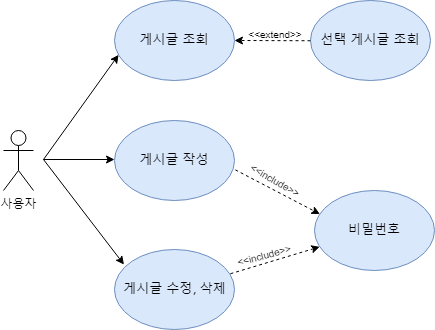

The diagram above was exported from draw.io. Its source (the exported page's mxGraphModel, read from the mxfile embedded in the PNG):
<mxGraphModel dx="794" dy="462" grid="1" gridSize="10" guides="1" tooltips="1" connect="1" arrows="1" fold="1" page="1" pageScale="1" pageWidth="827" pageHeight="1169" background="#FFFFFF" math="0" shadow="0">
  <root>
    <mxCell id="0" />
    <mxCell id="1" parent="0" />
    <mxCell id="opgoT6SPWDRwSk6XjWDH-1" value="사용자" style="shape=umlActor;verticalLabelPosition=bottom;verticalAlign=top;html=1;outlineConnect=0;" parent="1" vertex="1">
      <mxGeometry x="60" y="381" width="30" height="60" as="geometry" />
    </mxCell>
    <mxCell id="opgoT6SPWDRwSk6XjWDH-2" value="" style="ellipse;whiteSpace=wrap;html=1;fillColor=#dae8fc;strokeColor=#6c8ebf;" parent="1" vertex="1">
      <mxGeometry x="171" y="251" width="120" height="80" as="geometry" />
    </mxCell>
    <mxCell id="opgoT6SPWDRwSk6XjWDH-4" value="" style="ellipse;whiteSpace=wrap;html=1;fillColor=#dae8fc;strokeColor=#6c8ebf;" parent="1" vertex="1">
      <mxGeometry x="171" y="500" width="120" height="80" as="geometry" />
    </mxCell>
    <mxCell id="opgoT6SPWDRwSk6XjWDH-5" value="" style="ellipse;whiteSpace=wrap;html=1;fillColor=#dae8fc;strokeColor=#6c8ebf;" parent="1" vertex="1">
      <mxGeometry x="171" y="371" width="120" height="80" as="geometry" />
    </mxCell>
    <mxCell id="opgoT6SPWDRwSk6XjWDH-6" value="" style="ellipse;whiteSpace=wrap;html=1;fillColor=#dae8fc;strokeColor=#6c8ebf;" parent="1" vertex="1">
      <mxGeometry x="367" y="251" width="120" height="80" as="geometry" />
    </mxCell>
    <mxCell id="opgoT6SPWDRwSk6XjWDH-7" value="&lt;font style=&quot;font-size: 13px;&quot; face=&quot;Comic Sans MS&quot;&gt;게시글 조회&lt;/font&gt;" style="text;html=1;strokeColor=none;fillColor=none;align=center;verticalAlign=middle;whiteSpace=wrap;rounded=0;fontFamily=Lucida Console;" parent="1" vertex="1">
      <mxGeometry x="183" y="273.5" width="96" height="35" as="geometry" />
    </mxCell>
    <mxCell id="opgoT6SPWDRwSk6XjWDH-8" value="&lt;font style=&quot;font-size: 13px;&quot; face=&quot;Comic Sans MS&quot;&gt;게시글 작성&lt;/font&gt;" style="text;html=1;strokeColor=none;fillColor=none;align=center;verticalAlign=middle;whiteSpace=wrap;rounded=0;fontFamily=Lucida Console;" parent="1" vertex="1">
      <mxGeometry x="183" y="396" width="96" height="30" as="geometry" />
    </mxCell>
    <mxCell id="opgoT6SPWDRwSk6XjWDH-9" value="&lt;font style=&quot;font-size: 13px;&quot; face=&quot;Comic Sans MS&quot;&gt;게시글 수정, 삭제&lt;/font&gt;" style="text;html=1;strokeColor=none;fillColor=none;align=center;verticalAlign=middle;whiteSpace=wrap;rounded=0;fontFamily=Lucida Console;" parent="1" vertex="1">
      <mxGeometry x="176.5" y="525" width="109" height="30" as="geometry" />
    </mxCell>
    <mxCell id="opgoT6SPWDRwSk6XjWDH-12" value="&lt;font style=&quot;font-size: 13px;&quot; face=&quot;Comic Sans MS&quot;&gt;선택 게시글 조회&lt;/font&gt;" style="text;html=1;strokeColor=none;fillColor=none;align=center;verticalAlign=middle;whiteSpace=wrap;rounded=0;fontFamily=Lucida Console;" parent="1" vertex="1">
      <mxGeometry x="367" y="276" width="120" height="30" as="geometry" />
    </mxCell>
    <mxCell id="opgoT6SPWDRwSk6XjWDH-14" value="" style="ellipse;whiteSpace=wrap;html=1;fillColor=#dae8fc;strokeColor=#6c8ebf;" parent="1" vertex="1">
      <mxGeometry x="371" y="441" width="120" height="80" as="geometry" />
    </mxCell>
    <mxCell id="opgoT6SPWDRwSk6XjWDH-15" value="&lt;font face=&quot;Comic Sans MS&quot;&gt;&lt;span style=&quot;font-size: 13px;&quot;&gt;비밀번호&lt;/span&gt;&lt;/font&gt;" style="text;html=1;strokeColor=none;fillColor=none;align=center;verticalAlign=middle;whiteSpace=wrap;rounded=0;fontFamily=Lucida Console;" parent="1" vertex="1">
      <mxGeometry x="371" y="466" width="120" height="30" as="geometry" />
    </mxCell>
    <mxCell id="opgoT6SPWDRwSk6XjWDH-19" value="" style="endArrow=classic;html=1;rounded=0;dashed=1;exitX=1.007;exitY=0.617;exitDx=0;exitDy=0;exitPerimeter=0;entryX=0.045;entryY=0.294;entryDx=0;entryDy=0;entryPerimeter=0;" parent="1" source="opgoT6SPWDRwSk6XjWDH-5" target="opgoT6SPWDRwSk6XjWDH-14" edge="1">
      <mxGeometry width="50" height="50" relative="1" as="geometry">
        <mxPoint x="303" y="481" as="sourcePoint" />
        <mxPoint x="380" y="460" as="targetPoint" />
      </mxGeometry>
    </mxCell>
    <mxCell id="opgoT6SPWDRwSk6XjWDH-23" value="&lt;font style=&quot;font-size: 10px;&quot;&gt;&amp;lt;&amp;lt;include&amp;gt;&amp;gt;&lt;/font&gt;" style="text;html=1;strokeColor=none;fillColor=none;align=center;verticalAlign=middle;whiteSpace=wrap;rounded=0;rotation=30;" parent="1" vertex="1">
      <mxGeometry x="302" y="416" width="60" height="30" as="geometry" />
    </mxCell>
    <mxCell id="opgoT6SPWDRwSk6XjWDH-25" value="" style="endArrow=classic;html=1;rounded=0;entryX=0.034;entryY=0.679;entryDx=0;entryDy=0;entryPerimeter=0;" parent="1" target="opgoT6SPWDRwSk6XjWDH-2" edge="1">
      <mxGeometry width="50" height="50" relative="1" as="geometry">
        <mxPoint x="100" y="410" as="sourcePoint" />
        <mxPoint x="171" y="308.5" as="targetPoint" />
      </mxGeometry>
    </mxCell>
    <mxCell id="opgoT6SPWDRwSk6XjWDH-26" value="" style="endArrow=classic;html=1;rounded=0;" parent="1" edge="1">
      <mxGeometry width="50" height="50" relative="1" as="geometry">
        <mxPoint x="100" y="410" as="sourcePoint" />
        <mxPoint x="171" y="410" as="targetPoint" />
      </mxGeometry>
    </mxCell>
    <mxCell id="opgoT6SPWDRwSk6XjWDH-27" value="" style="endArrow=classic;html=1;rounded=0;entryX=0.079;entryY=0.188;entryDx=0;entryDy=0;entryPerimeter=0;" parent="1" target="opgoT6SPWDRwSk6XjWDH-4" edge="1">
      <mxGeometry width="50" height="50" relative="1" as="geometry">
        <mxPoint x="100" y="410" as="sourcePoint" />
        <mxPoint x="150" y="360" as="targetPoint" />
      </mxGeometry>
    </mxCell>
    <mxCell id="opgoT6SPWDRwSk6XjWDH-28" value="&lt;font style=&quot;font-size: 10px;&quot;&gt;&amp;lt;&amp;lt;include&amp;gt;&amp;gt;&lt;/font&gt;" style="text;html=1;strokeColor=none;fillColor=none;align=center;verticalAlign=middle;whiteSpace=wrap;rounded=0;rotation=-15;" parent="1" vertex="1">
      <mxGeometry x="291" y="491" width="60" height="30" as="geometry" />
    </mxCell>
    <mxCell id="opgoT6SPWDRwSk6XjWDH-29" value="" style="endArrow=classic;html=1;rounded=0;dashed=1;exitX=0.966;exitY=0.303;exitDx=0;exitDy=0;exitPerimeter=0;" parent="1" source="opgoT6SPWDRwSk6XjWDH-4" target="opgoT6SPWDRwSk6XjWDH-14" edge="1">
      <mxGeometry width="50" height="50" relative="1" as="geometry">
        <mxPoint x="285" y="477" as="sourcePoint" />
        <mxPoint x="371" y="509" as="targetPoint" />
      </mxGeometry>
    </mxCell>
    <mxCell id="opgoT6SPWDRwSk6XjWDH-33" value="" style="endArrow=classic;html=1;rounded=0;dashed=1;entryX=1;entryY=0.5;entryDx=0;entryDy=0;" parent="1" target="opgoT6SPWDRwSk6XjWDH-2" edge="1">
      <mxGeometry width="50" height="50" relative="1" as="geometry">
        <mxPoint x="367" y="291.25" as="sourcePoint" />
        <mxPoint x="237" y="290.75" as="targetPoint" />
      </mxGeometry>
    </mxCell>
    <mxCell id="opgoT6SPWDRwSk6XjWDH-34" value="&lt;font style=&quot;font-size: 10px;&quot;&gt;&amp;lt;&amp;lt;extend&amp;gt;&amp;gt;&lt;/font&gt;" style="text;html=1;strokeColor=none;fillColor=none;align=center;verticalAlign=middle;whiteSpace=wrap;rounded=0;rotation=0;" parent="1" vertex="1">
      <mxGeometry x="302" y="270" width="60" height="30" as="geometry" />
    </mxCell>
  </root>
</mxGraphModel>